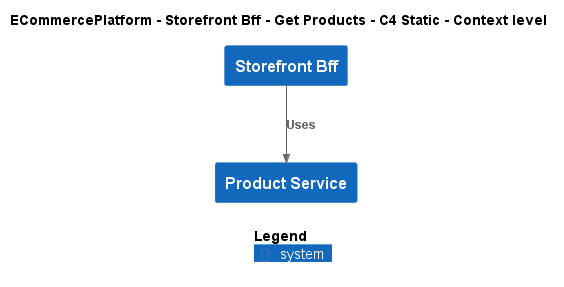

The diagram above was rendered by PlantUML. Its source (embedded in the PNG):
@startuml
!include ..\..\..\..\..\.c4s\C4_Context.puml

AddElementTag("c4interflow:lifecycle:new", $bgColor=green, $fontColor=#ffffff, $borderColor=green, $shadowing="False")
AddElementTag("c4interflow:lifecycle:changed", $bgColor=orange, $fontColor=#ffffff, $borderColor=orange, $shadowing="False")
AddElementTag("c4interflow:lifecycle:removed", $bgColor=red, $fontColor=#ffffff, $borderColor=red, $shadowing="False")

AddRelTag("c4interflow:lifecycle:new", $textColor=green, $lineColor=green)
AddRelTag("c4interflow:lifecycle:changed", $textColor=orange, $lineColor=orange)
AddRelTag("c4interflow:lifecycle:removed", $textColor=red, $lineColor=red)

SHOW_PERSON_PORTRAIT()
LAYOUT_TOP_DOWN()

skinparam linetype polyline

title ECommercePlatform - Storefront Bff - Get Products - C4 Static - Context level

System(ECommercePlatform.SoftwareSystems.StorefrontBff, "Storefront Bff", "")
System(ECommercePlatform.SoftwareSystems.ProductService, "Product Service", "")

Rel(ECommercePlatform.SoftwareSystems.StorefrontBff, ECommercePlatform.SoftwareSystems.ProductService, "Uses")


SHOW_LEGEND()
@enduml